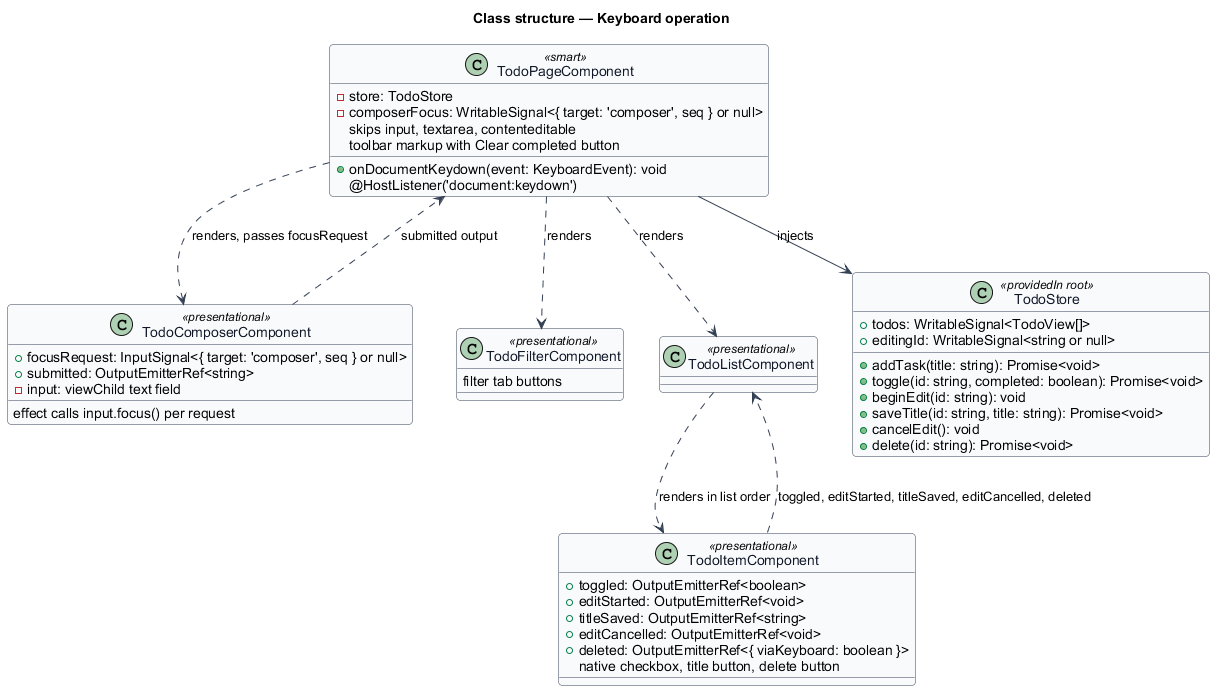

The diagram above was rendered by PlantUML. Its source (embedded in the PNG):
@startuml
' --- shared skin header ---
skinparam backgroundColor #FFFFFF
skinparam shadowing false
skinparam roundcorner 8
skinparam defaultFontName Arial
skinparam ArrowColor #344054
skinparam class {
  BorderColor #344054
  FontColor #101828
  BackgroundColor #F9FAFB
}
' --------------------------
title Class structure — Keyboard operation

class TodoPageComponent <<smart>> {
  -store: TodoStore
  -composerFocus: WritableSignal<{ target: 'composer', seq } or null>
  +onDocumentKeydown(event: KeyboardEvent): void
  @HostListener('document:keydown')
  skips input, textarea, contenteditable
  toolbar markup with Clear completed button
}

class TodoComposerComponent <<presentational>> {
  +focusRequest: InputSignal<{ target: 'composer', seq } or null>
  +submitted: OutputEmitterRef<string>
  -input: viewChild text field
  effect calls input.focus() per request
}

class TodoFilterComponent <<presentational>> {
  filter tab buttons
}

class TodoListComponent <<presentational>>

class TodoItemComponent <<presentational>> {
  +toggled: OutputEmitterRef<boolean>
  +editStarted: OutputEmitterRef<void>
  +titleSaved: OutputEmitterRef<string>
  +editCancelled: OutputEmitterRef<void>
  +deleted: OutputEmitterRef<{ viaKeyboard: boolean }>
  native checkbox, title button, delete button
}

class TodoStore <<providedIn root>> {
  +todos: WritableSignal<TodoView[]>
  +editingId: WritableSignal<string or null>
  +addTask(title: string): Promise<void>
  +toggle(id: string, completed: boolean): Promise<void>
  +beginEdit(id: string): void
  +saveTitle(id: string, title: string): Promise<void>
  +cancelEdit(): void
  +delete(id: string): Promise<void>
}

TodoPageComponent --> TodoStore : injects
TodoPageComponent ..> TodoComposerComponent : renders, passes focusRequest
TodoPageComponent ..> TodoFilterComponent : renders
TodoPageComponent ..> TodoListComponent : renders
TodoListComponent ..> TodoItemComponent : renders in list order
TodoComposerComponent ..> TodoPageComponent : submitted output
TodoItemComponent ..> TodoListComponent : toggled, editStarted, titleSaved, editCancelled, deleted
@enduml